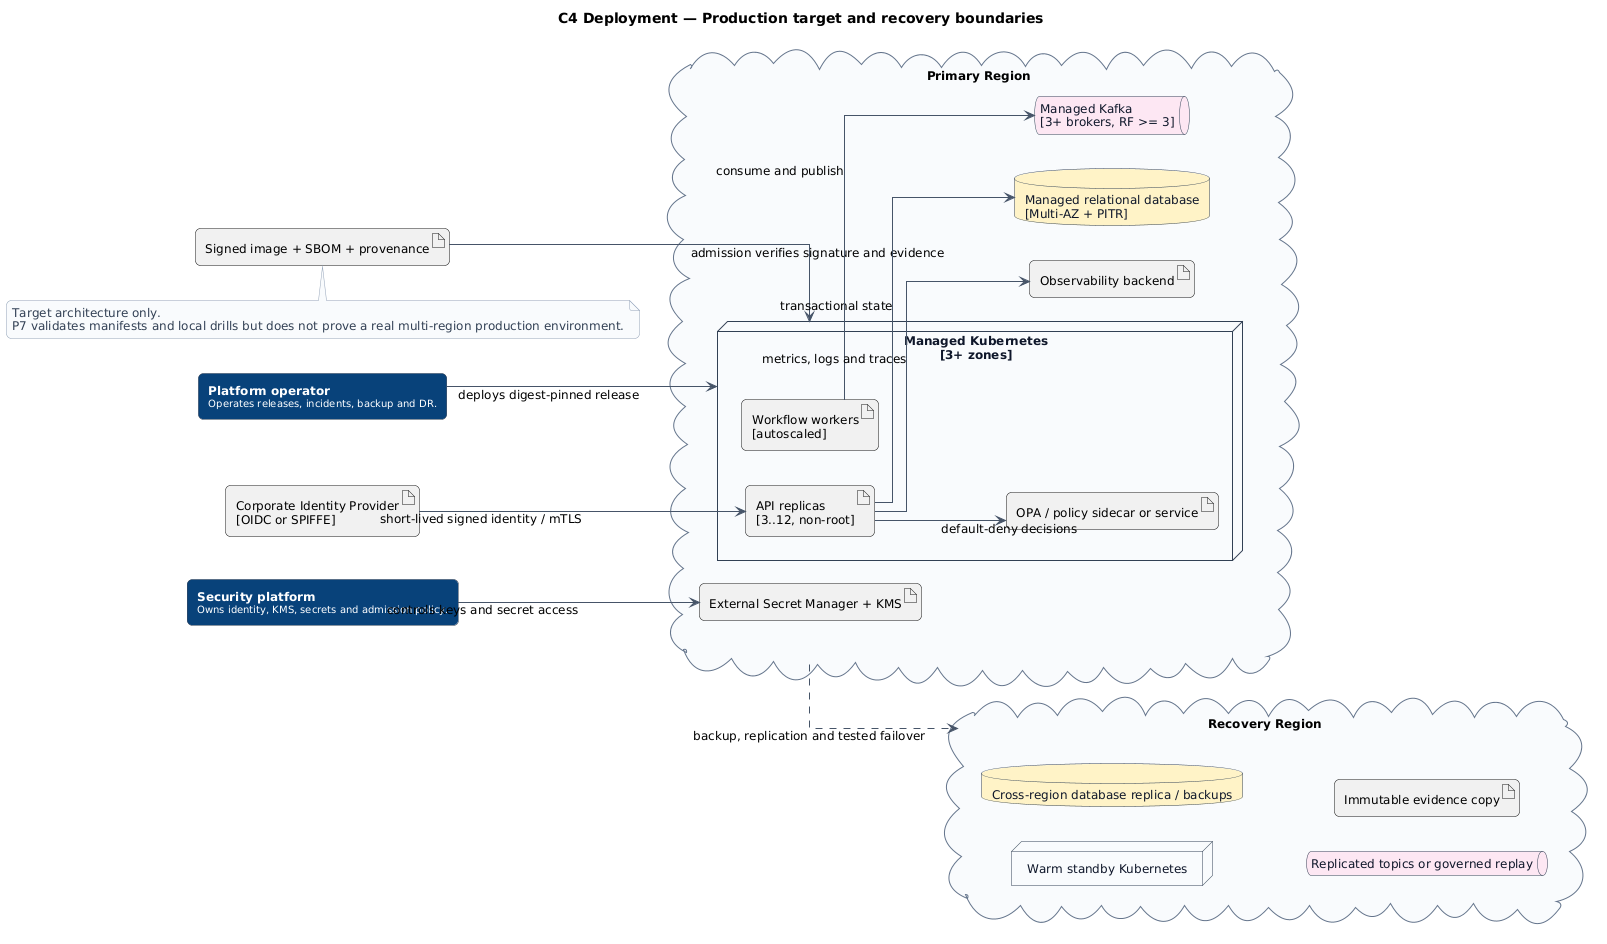

The diagram above was rendered by PlantUML. Its source (embedded in the PNG):
@startuml
!include _theme.iuml

title C4 Deployment — Production target and recovery boundaries
left to right direction

C4Person(operator, "Platform operator", "Operates releases, incidents, backup and DR.")
C4Person(security, "Security platform", "Owns identity, KMS, secrets and admission policy.")

cloud "Primary Region" as primary {
  node "Managed Kubernetes\n[3+ zones]" as k8s {
    artifact "API replicas\n[3..12, non-root]" as api
    artifact "Workflow workers\n[autoscaled]" as workers
    artifact "OPA / policy sidecar or service" as opa
  }
  database "Managed relational database\n[Multi-AZ + PITR]" as db
  queue "Managed Kafka\n[3+ brokers, RF >= 3]" as kafka
  artifact "External Secret Manager + KMS" as secrets
  artifact "Observability backend" as telemetry
}

cloud "Recovery Region" as recovery {
  node "Warm standby Kubernetes" as drk8s
  database "Cross-region database replica / backups" as drdb
  queue "Replicated topics or governed replay" as drkafka
  artifact "Immutable evidence copy" as drevidence
}

artifact "Corporate Identity Provider\n[OIDC or SPIFFE]" as identity
artifact "Signed image + SBOM + provenance" as supply

operator --> k8s : deploys digest-pinned release
security --> secrets : controls keys and secret access
identity --> api : short-lived signed identity / mTLS
supply --> k8s : admission verifies signature and evidence
api --> opa : default-deny decisions
api --> db : transactional state
workers --> kafka : consume and publish
api --> telemetry : metrics, logs and traces
primary ..> recovery : backup, replication and tested failover

note bottom
Target architecture only.
P7 validates manifests and local drills but does not prove a real multi-region production environment.
end note
@enduml